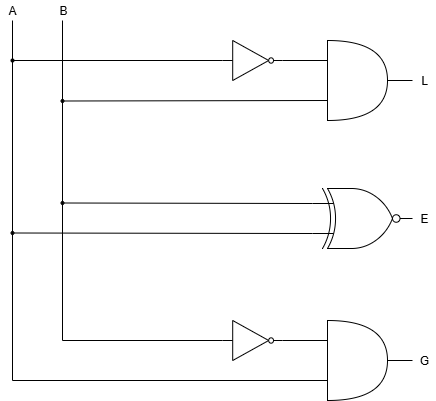

The diagram above was exported from draw.io. Its source (the exported page's mxGraphModel, read from the mxfile embedded in the PNG):
<mxGraphModel dx="980" dy="656" grid="1" gridSize="10" guides="1" tooltips="1" connect="1" arrows="1" fold="1" page="1" pageScale="1" pageWidth="850" pageHeight="1100" math="0" shadow="0">
  <root>
    <mxCell id="0" />
    <mxCell id="1" parent="0" />
    <mxCell id="QVwvsHdxKLroxAq_3TID-1" value="" style="verticalLabelPosition=bottom;shadow=0;dashed=0;align=center;html=1;verticalAlign=top;shape=mxgraph.electrical.logic_gates.logic_gate;operation=xor;negating=1;negSize=0.15;" parent="1" vertex="1">
      <mxGeometry x="350" y="228" width="100" height="60" as="geometry" />
    </mxCell>
    <mxCell id="QVwvsHdxKLroxAq_3TID-2" value="" style="shape=or;whiteSpace=wrap;html=1;" parent="1" vertex="1">
      <mxGeometry x="365" y="80" width="60" height="80" as="geometry" />
    </mxCell>
    <mxCell id="QVwvsHdxKLroxAq_3TID-3" value="" style="shape=or;whiteSpace=wrap;html=1;" parent="1" vertex="1">
      <mxGeometry x="365" y="360" width="60" height="80" as="geometry" />
    </mxCell>
    <mxCell id="QVwvsHdxKLroxAq_3TID-4" value="A" style="text;html=1;align=center;verticalAlign=middle;whiteSpace=wrap;rounded=0;" parent="1" vertex="1">
      <mxGeometry x="38" y="40" width="24" height="20" as="geometry" />
    </mxCell>
    <mxCell id="QVwvsHdxKLroxAq_3TID-6" value="" style="endArrow=none;html=1;rounded=0;entryX=0.5;entryY=1;entryDx=0;entryDy=0;" parent="1" source="QVwvsHdxKLroxAq_3TID-14" target="QVwvsHdxKLroxAq_3TID-4" edge="1">
      <mxGeometry width="50" height="50" relative="1" as="geometry">
        <mxPoint x="50.5" y="430" as="sourcePoint" />
        <mxPoint x="50.5" y="60" as="targetPoint" />
      </mxGeometry>
    </mxCell>
    <mxCell id="QVwvsHdxKLroxAq_3TID-7" value="" style="verticalLabelPosition=bottom;shadow=0;dashed=0;align=center;html=1;verticalAlign=top;shape=mxgraph.electrical.logic_gates.inverter_2" parent="1" vertex="1">
      <mxGeometry x="260" y="80" width="60" height="40" as="geometry" />
    </mxCell>
    <mxCell id="QVwvsHdxKLroxAq_3TID-8" value="" style="endArrow=none;html=1;rounded=0;entryX=1;entryY=0.5;entryDx=0;entryDy=0;entryPerimeter=0;exitX=0;exitY=0.25;exitDx=0;exitDy=0;exitPerimeter=0;" parent="1" source="QVwvsHdxKLroxAq_3TID-2" target="QVwvsHdxKLroxAq_3TID-7" edge="1">
      <mxGeometry width="50" height="50" relative="1" as="geometry">
        <mxPoint x="220" y="220" as="sourcePoint" />
        <mxPoint x="270" y="170" as="targetPoint" />
      </mxGeometry>
    </mxCell>
    <mxCell id="QVwvsHdxKLroxAq_3TID-9" value="" style="endArrow=none;html=1;rounded=0;exitX=0;exitY=0.5;exitDx=0;exitDy=0;exitPerimeter=0;" parent="1" source="QVwvsHdxKLroxAq_3TID-14" edge="1">
      <mxGeometry width="50" height="50" relative="1" as="geometry">
        <mxPoint x="150" y="250" as="sourcePoint" />
        <mxPoint x="50" y="100" as="targetPoint" />
      </mxGeometry>
    </mxCell>
    <mxCell id="QVwvsHdxKLroxAq_3TID-10" value="" style="endArrow=none;html=1;rounded=0;entryX=0.5;entryY=1;entryDx=0;entryDy=0;exitX=0.5;exitY=0;exitDx=0;exitDy=0;" parent="1" source="QVwvsHdxKLroxAq_3TID-21" edge="1">
      <mxGeometry width="50" height="50" relative="1" as="geometry">
        <mxPoint x="100" y="380" as="sourcePoint" />
        <mxPoint x="100" y="60" as="targetPoint" />
      </mxGeometry>
    </mxCell>
    <mxCell id="QVwvsHdxKLroxAq_3TID-11" value="" style="verticalLabelPosition=bottom;shadow=0;dashed=0;align=center;html=1;verticalAlign=top;shape=mxgraph.electrical.logic_gates.inverter_2" parent="1" vertex="1">
      <mxGeometry x="260" y="360" width="60" height="40" as="geometry" />
    </mxCell>
    <mxCell id="QVwvsHdxKLroxAq_3TID-12" value="" style="endArrow=none;html=1;rounded=0;entryX=0;entryY=0.25;entryDx=0;entryDy=0;entryPerimeter=0;exitX=1;exitY=0.5;exitDx=0;exitDy=0;exitPerimeter=0;" parent="1" source="QVwvsHdxKLroxAq_3TID-11" target="QVwvsHdxKLroxAq_3TID-3" edge="1">
      <mxGeometry width="50" height="50" relative="1" as="geometry">
        <mxPoint x="340" y="510" as="sourcePoint" />
        <mxPoint x="390" y="460" as="targetPoint" />
      </mxGeometry>
    </mxCell>
    <mxCell id="QVwvsHdxKLroxAq_3TID-13" value="" style="endArrow=none;html=1;rounded=0;entryX=0;entryY=0.5;entryDx=0;entryDy=0;entryPerimeter=0;" parent="1" target="QVwvsHdxKLroxAq_3TID-11" edge="1">
      <mxGeometry width="50" height="50" relative="1" as="geometry">
        <mxPoint x="100" y="380" as="sourcePoint" />
        <mxPoint x="240" y="400" as="targetPoint" />
      </mxGeometry>
    </mxCell>
    <mxCell id="QVwvsHdxKLroxAq_3TID-16" value="" style="endArrow=none;html=1;rounded=0;" parent="1" source="QVwvsHdxKLroxAq_3TID-27" target="QVwvsHdxKLroxAq_3TID-14" edge="1">
      <mxGeometry width="50" height="50" relative="1" as="geometry">
        <mxPoint x="50" y="420" as="sourcePoint" />
        <mxPoint x="50.5" y="60" as="targetPoint" />
      </mxGeometry>
    </mxCell>
    <mxCell id="QVwvsHdxKLroxAq_3TID-17" value="" style="endArrow=none;html=1;rounded=0;exitX=0;exitY=0.5;exitDx=0;exitDy=0;exitPerimeter=0;" parent="1" source="QVwvsHdxKLroxAq_3TID-7" target="QVwvsHdxKLroxAq_3TID-14" edge="1">
      <mxGeometry width="50" height="50" relative="1" as="geometry">
        <mxPoint x="260" y="100" as="sourcePoint" />
        <mxPoint x="50" y="100" as="targetPoint" />
      </mxGeometry>
    </mxCell>
    <mxCell id="QVwvsHdxKLroxAq_3TID-14" value="" style="ellipse;whiteSpace=wrap;html=1;aspect=fixed;strokeWidth=1;fillColor=#000000;" parent="1" vertex="1">
      <mxGeometry x="48.5" y="98.5" width="3" height="3" as="geometry" />
    </mxCell>
    <mxCell id="QVwvsHdxKLroxAq_3TID-18" value="B" style="text;html=1;align=center;verticalAlign=middle;whiteSpace=wrap;rounded=0;" parent="1" vertex="1">
      <mxGeometry x="89" y="40" width="24" height="20" as="geometry" />
    </mxCell>
    <mxCell id="QVwvsHdxKLroxAq_3TID-19" value="" style="endArrow=none;html=1;rounded=0;entryX=0;entryY=0.75;entryDx=0;entryDy=0;entryPerimeter=0;" parent="1" target="QVwvsHdxKLroxAq_3TID-3" edge="1">
      <mxGeometry width="50" height="50" relative="1" as="geometry">
        <mxPoint x="50" y="420" as="sourcePoint" />
        <mxPoint x="150" y="390" as="targetPoint" />
      </mxGeometry>
    </mxCell>
    <mxCell id="QVwvsHdxKLroxAq_3TID-20" value="" style="endArrow=none;html=1;rounded=0;entryX=0;entryY=0.75;entryDx=0;entryDy=0;entryPerimeter=0;exitX=1;exitY=0.5;exitDx=0;exitDy=0;" parent="1" source="QVwvsHdxKLroxAq_3TID-21" target="QVwvsHdxKLroxAq_3TID-2" edge="1">
      <mxGeometry width="50" height="50" relative="1" as="geometry">
        <mxPoint x="100" y="140" as="sourcePoint" />
        <mxPoint x="220" y="120" as="targetPoint" />
      </mxGeometry>
    </mxCell>
    <mxCell id="QVwvsHdxKLroxAq_3TID-22" value="" style="endArrow=none;html=1;rounded=0;entryX=0.5;entryY=1;entryDx=0;entryDy=0;" parent="1" source="QVwvsHdxKLroxAq_3TID-24" target="QVwvsHdxKLroxAq_3TID-21" edge="1">
      <mxGeometry width="50" height="50" relative="1" as="geometry">
        <mxPoint x="100" y="380" as="sourcePoint" />
        <mxPoint x="100" y="60" as="targetPoint" />
      </mxGeometry>
    </mxCell>
    <mxCell id="QVwvsHdxKLroxAq_3TID-21" value="" style="ellipse;whiteSpace=wrap;html=1;aspect=fixed;strokeWidth=1;fillColor=#000000;" parent="1" vertex="1">
      <mxGeometry x="98.5" y="139" width="3" height="3" as="geometry" />
    </mxCell>
    <mxCell id="QVwvsHdxKLroxAq_3TID-25" value="" style="endArrow=none;html=1;rounded=0;entryX=0.5;entryY=1;entryDx=0;entryDy=0;" parent="1" target="QVwvsHdxKLroxAq_3TID-24" edge="1">
      <mxGeometry width="50" height="50" relative="1" as="geometry">
        <mxPoint x="100" y="380" as="sourcePoint" />
        <mxPoint x="100" y="142" as="targetPoint" />
      </mxGeometry>
    </mxCell>
    <mxCell id="QVwvsHdxKLroxAq_3TID-24" value="" style="ellipse;whiteSpace=wrap;html=1;aspect=fixed;strokeWidth=1;fillColor=#000000;" parent="1" vertex="1">
      <mxGeometry x="98.5" y="241" width="3" height="3" as="geometry" />
    </mxCell>
    <mxCell id="QVwvsHdxKLroxAq_3TID-26" value="" style="endArrow=none;html=1;rounded=0;entryX=0;entryY=0.25;entryDx=0;entryDy=0;entryPerimeter=0;exitX=1;exitY=0.5;exitDx=0;exitDy=0;" parent="1" source="QVwvsHdxKLroxAq_3TID-24" target="QVwvsHdxKLroxAq_3TID-1" edge="1">
      <mxGeometry width="50" height="50" relative="1" as="geometry">
        <mxPoint x="280" y="280" as="sourcePoint" />
        <mxPoint x="330" y="230" as="targetPoint" />
      </mxGeometry>
    </mxCell>
    <mxCell id="QVwvsHdxKLroxAq_3TID-30" value="" style="endArrow=none;html=1;rounded=0;" parent="1" target="QVwvsHdxKLroxAq_3TID-27" edge="1">
      <mxGeometry width="50" height="50" relative="1" as="geometry">
        <mxPoint x="50" y="420" as="sourcePoint" />
        <mxPoint x="50" y="102" as="targetPoint" />
      </mxGeometry>
    </mxCell>
    <mxCell id="QVwvsHdxKLroxAq_3TID-27" value="" style="ellipse;whiteSpace=wrap;html=1;aspect=fixed;strokeWidth=1;fillColor=#000000;" parent="1" vertex="1">
      <mxGeometry x="48.5" y="271" width="3" height="3" as="geometry" />
    </mxCell>
    <mxCell id="QVwvsHdxKLroxAq_3TID-31" value="" style="endArrow=none;html=1;rounded=0;exitX=1;exitY=0.5;exitDx=0;exitDy=0;entryX=0;entryY=0.75;entryDx=0;entryDy=0;entryPerimeter=0;" parent="1" source="QVwvsHdxKLroxAq_3TID-27" target="QVwvsHdxKLroxAq_3TID-1" edge="1">
      <mxGeometry width="50" height="50" relative="1" as="geometry">
        <mxPoint x="60" y="280" as="sourcePoint" />
        <mxPoint x="260" y="270" as="targetPoint" />
      </mxGeometry>
    </mxCell>
    <mxCell id="QVwvsHdxKLroxAq_3TID-32" value="" style="endArrow=none;html=1;rounded=0;exitX=1;exitY=0.5;exitDx=0;exitDy=0;exitPerimeter=0;" parent="1" source="QVwvsHdxKLroxAq_3TID-2" edge="1">
      <mxGeometry width="50" height="50" relative="1" as="geometry">
        <mxPoint x="460" y="130" as="sourcePoint" />
        <mxPoint x="450" y="120" as="targetPoint" />
      </mxGeometry>
    </mxCell>
    <mxCell id="QVwvsHdxKLroxAq_3TID-33" value="" style="endArrow=none;html=1;rounded=0;exitX=1;exitY=0.5;exitDx=0;exitDy=0;exitPerimeter=0;" parent="1" source="QVwvsHdxKLroxAq_3TID-3" edge="1">
      <mxGeometry width="50" height="50" relative="1" as="geometry">
        <mxPoint x="450" y="390" as="sourcePoint" />
        <mxPoint x="450" y="400" as="targetPoint" />
      </mxGeometry>
    </mxCell>
    <mxCell id="QVwvsHdxKLroxAq_3TID-34" value="L" style="text;html=1;align=center;verticalAlign=middle;whiteSpace=wrap;rounded=0;" parent="1" vertex="1">
      <mxGeometry x="450" y="110" width="24" height="20" as="geometry" />
    </mxCell>
    <mxCell id="QVwvsHdxKLroxAq_3TID-35" value="E" style="text;html=1;align=center;verticalAlign=middle;whiteSpace=wrap;rounded=0;" parent="1" vertex="1">
      <mxGeometry x="450" y="248" width="24" height="20" as="geometry" />
    </mxCell>
    <mxCell id="QVwvsHdxKLroxAq_3TID-36" value="G" style="text;html=1;align=center;verticalAlign=middle;whiteSpace=wrap;rounded=0;" parent="1" vertex="1">
      <mxGeometry x="450" y="390" width="24" height="20" as="geometry" />
    </mxCell>
  </root>
</mxGraphModel>